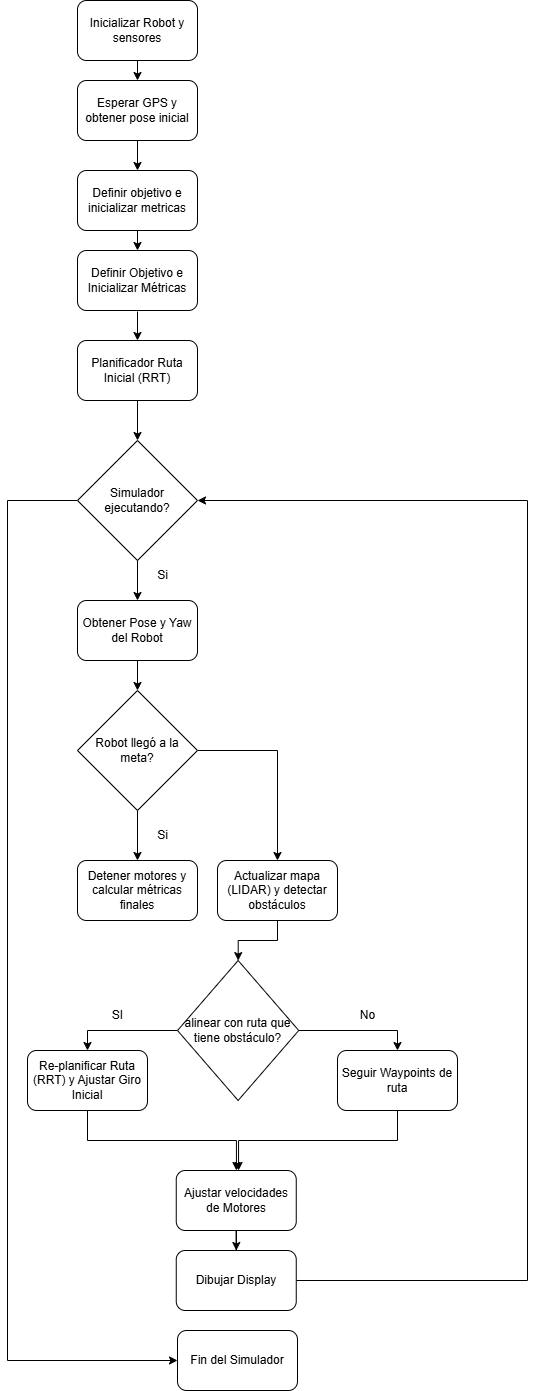

The diagram above was exported from draw.io. Its source (the exported page's mxGraphModel, read from the mxfile embedded in the PNG):
<mxGraphModel dx="1359" dy="1048" grid="1" gridSize="10" guides="1" tooltips="1" connect="1" arrows="1" fold="1" page="1" pageScale="1" pageWidth="850" pageHeight="1100" math="0" shadow="0">
  <root>
    <mxCell id="0" />
    <mxCell id="1" parent="0" />
    <mxCell id="tlhyC-jLsnFFfSce-ppM-3" value="Esperar GPS y obtener pose inicial" style="rounded=1;whiteSpace=wrap;html=1;" vertex="1" parent="1">
      <mxGeometry x="1085" y="90" width="120" height="60" as="geometry" />
    </mxCell>
    <mxCell id="UckvLNvBJcJuzwHOqyio-5" value="Inicializar Robot y sensores" style="rounded=1;whiteSpace=wrap;html=1;" vertex="1" parent="1">
      <mxGeometry x="1085" y="10" width="120" height="60" as="geometry" />
    </mxCell>
    <mxCell id="tlhyC-jLsnFFfSce-ppM-5" value="Definir Objetivo e Inicializar Métricas" style="rounded=1;whiteSpace=wrap;html=1;" vertex="1" parent="1">
      <mxGeometry x="1085" y="260" width="120" height="60" as="geometry" />
    </mxCell>
    <mxCell id="UckvLNvBJcJuzwHOqyio-6" value="Definir objetivo e inicializar metricas" style="rounded=1;whiteSpace=wrap;html=1;" vertex="1" parent="1">
      <mxGeometry x="1085" y="180" width="120" height="60" as="geometry" />
    </mxCell>
    <mxCell id="tlhyC-jLsnFFfSce-ppM-6" value="Planificador Ruta Inicial (RRT)" style="rounded=1;whiteSpace=wrap;html=1;" vertex="1" parent="1">
      <mxGeometry x="1085" y="350" width="120" height="60" as="geometry" />
    </mxCell>
    <mxCell id="UckvLNvBJcJuzwHOqyio-36" style="edgeStyle=orthogonalEdgeStyle;rounded=0;orthogonalLoop=1;jettySize=auto;html=1;exitX=0;exitY=0.5;exitDx=0;exitDy=0;entryX=0;entryY=0.5;entryDx=0;entryDy=0;" edge="1" parent="1" source="tlhyC-jLsnFFfSce-ppM-7" target="tlhyC-jLsnFFfSce-ppM-15">
      <mxGeometry relative="1" as="geometry">
        <mxPoint x="985" y="1476.9444274902344" as="targetPoint" />
        <Array as="points">
          <mxPoint x="1015" y="510" />
          <mxPoint x="1015" y="1370" />
        </Array>
      </mxGeometry>
    </mxCell>
    <mxCell id="tlhyC-jLsnFFfSce-ppM-7" value="Simulador ejecutando?" style="rhombus;whiteSpace=wrap;html=1;" vertex="1" parent="1">
      <mxGeometry x="1085" y="450" width="120" height="120" as="geometry" />
    </mxCell>
    <mxCell id="UckvLNvBJcJuzwHOqyio-10" value="" style="endArrow=classic;html=1;rounded=0;entryX=0.5;entryY=0;entryDx=0;entryDy=0;exitX=0.5;exitY=1;exitDx=0;exitDy=0;" edge="1" parent="1" source="UckvLNvBJcJuzwHOqyio-5" target="tlhyC-jLsnFFfSce-ppM-3">
      <mxGeometry width="50" height="50" relative="1" as="geometry">
        <mxPoint x="945" y="340" as="sourcePoint" />
        <mxPoint x="995" y="290" as="targetPoint" />
      </mxGeometry>
    </mxCell>
    <mxCell id="UckvLNvBJcJuzwHOqyio-11" value="" style="endArrow=classic;html=1;rounded=0;entryX=0.5;entryY=0;entryDx=0;entryDy=0;exitX=0.5;exitY=1;exitDx=0;exitDy=0;" edge="1" parent="1" source="tlhyC-jLsnFFfSce-ppM-3" target="UckvLNvBJcJuzwHOqyio-6">
      <mxGeometry width="50" height="50" relative="1" as="geometry">
        <mxPoint x="1135" y="180" as="sourcePoint" />
        <mxPoint x="1135" y="240" as="targetPoint" />
      </mxGeometry>
    </mxCell>
    <mxCell id="tlhyC-jLsnFFfSce-ppM-8" value="Obtener Pose y Yaw del Robot" style="rounded=1;whiteSpace=wrap;html=1;" vertex="1" parent="1">
      <mxGeometry x="1085" y="610" width="120" height="60" as="geometry" />
    </mxCell>
    <mxCell id="UckvLNvBJcJuzwHOqyio-12" value="" style="endArrow=classic;html=1;rounded=0;entryX=0.5;entryY=0;entryDx=0;entryDy=0;exitX=0.5;exitY=1;exitDx=0;exitDy=0;" edge="1" parent="1" source="UckvLNvBJcJuzwHOqyio-6" target="tlhyC-jLsnFFfSce-ppM-5">
      <mxGeometry width="50" height="50" relative="1" as="geometry">
        <mxPoint x="1155" y="250" as="sourcePoint" />
        <mxPoint x="1155" y="300" as="targetPoint" />
      </mxGeometry>
    </mxCell>
    <mxCell id="UckvLNvBJcJuzwHOqyio-13" value="" style="endArrow=classic;html=1;rounded=0;exitX=0.5;exitY=1;exitDx=0;exitDy=0;entryX=0.5;entryY=0;entryDx=0;entryDy=0;" edge="1" parent="1" target="tlhyC-jLsnFFfSce-ppM-6">
      <mxGeometry width="50" height="50" relative="1" as="geometry">
        <mxPoint x="1145" y="320.9999999999998" as="sourcePoint" />
        <mxPoint x="1151" y="390" as="targetPoint" />
      </mxGeometry>
    </mxCell>
    <mxCell id="UckvLNvBJcJuzwHOqyio-23" style="edgeStyle=orthogonalEdgeStyle;rounded=0;orthogonalLoop=1;jettySize=auto;html=1;entryX=0.5;entryY=0;entryDx=0;entryDy=0;" edge="1" parent="1" source="tlhyC-jLsnFFfSce-ppM-9" target="tlhyC-jLsnFFfSce-ppM-11">
      <mxGeometry relative="1" as="geometry">
        <mxPoint x="1375" y="870" as="targetPoint" />
      </mxGeometry>
    </mxCell>
    <mxCell id="tlhyC-jLsnFFfSce-ppM-9" value="Robot llegó a la meta?" style="rhombus;whiteSpace=wrap;html=1;" vertex="1" parent="1">
      <mxGeometry x="1085" y="700" width="120" height="120" as="geometry" />
    </mxCell>
    <mxCell id="tlhyC-jLsnFFfSce-ppM-10" value="Detener motores y calcular métricas finales" style="rounded=1;whiteSpace=wrap;html=1;" vertex="1" parent="1">
      <mxGeometry x="1085" y="870" width="120" height="60" as="geometry" />
    </mxCell>
    <mxCell id="UckvLNvBJcJuzwHOqyio-26" value="" style="edgeStyle=orthogonalEdgeStyle;rounded=0;orthogonalLoop=1;jettySize=auto;html=1;" edge="1" parent="1" source="tlhyC-jLsnFFfSce-ppM-11" target="tlhyC-jLsnFFfSce-ppM-14">
      <mxGeometry relative="1" as="geometry" />
    </mxCell>
    <mxCell id="tlhyC-jLsnFFfSce-ppM-11" value="Actualizar mapa (LIDAR) y detectar obstáculos" style="rounded=1;whiteSpace=wrap;html=1;" vertex="1" parent="1">
      <mxGeometry x="1225" y="870" width="120" height="60" as="geometry" />
    </mxCell>
    <mxCell id="UckvLNvBJcJuzwHOqyio-15" value="" style="endArrow=classic;html=1;rounded=0;exitX=0.5;exitY=1;exitDx=0;exitDy=0;entryX=0.5;entryY=0;entryDx=0;entryDy=0;" edge="1" parent="1" source="tlhyC-jLsnFFfSce-ppM-6" target="tlhyC-jLsnFFfSce-ppM-7">
      <mxGeometry width="50" height="50" relative="1" as="geometry">
        <mxPoint x="1165" y="450" as="sourcePoint" />
        <mxPoint x="1165" y="519.0000000000002" as="targetPoint" />
      </mxGeometry>
    </mxCell>
    <mxCell id="UckvLNvBJcJuzwHOqyio-16" value="" style="endArrow=classic;html=1;rounded=0;exitX=0.5;exitY=1;exitDx=0;exitDy=0;entryX=0.5;entryY=0;entryDx=0;entryDy=0;" edge="1" parent="1" source="tlhyC-jLsnFFfSce-ppM-7" target="tlhyC-jLsnFFfSce-ppM-8">
      <mxGeometry width="50" height="50" relative="1" as="geometry">
        <mxPoint x="1135" y="570" as="sourcePoint" />
        <mxPoint x="1135" y="610" as="targetPoint" />
      </mxGeometry>
    </mxCell>
    <mxCell id="UckvLNvBJcJuzwHOqyio-38" style="edgeStyle=orthogonalEdgeStyle;rounded=0;orthogonalLoop=1;jettySize=auto;html=1;" edge="1" parent="1" source="tlhyC-jLsnFFfSce-ppM-12" target="UckvLNvBJcJuzwHOqyio-29">
      <mxGeometry relative="1" as="geometry">
        <Array as="points">
          <mxPoint x="1095" y="1150" />
          <mxPoint x="1244" y="1150" />
        </Array>
      </mxGeometry>
    </mxCell>
    <mxCell id="tlhyC-jLsnFFfSce-ppM-12" value="Re-planificar Ruta (RRT) y Ajustar Giro Inicial" style="rounded=1;whiteSpace=wrap;html=1;" vertex="1" parent="1">
      <mxGeometry x="1035" y="1060" width="120" height="60" as="geometry" />
    </mxCell>
    <mxCell id="UckvLNvBJcJuzwHOqyio-17" value="Si" style="text;html=1;align=center;verticalAlign=middle;resizable=0;points=[];autosize=1;strokeColor=none;fillColor=none;" vertex="1" parent="1">
      <mxGeometry x="1155" y="570" width="30" height="30" as="geometry" />
    </mxCell>
    <mxCell id="UckvLNvBJcJuzwHOqyio-18" value="" style="endArrow=classic;html=1;rounded=0;entryX=0.5;entryY=0;entryDx=0;entryDy=0;exitX=0.5;exitY=1;exitDx=0;exitDy=0;" edge="1" parent="1" source="tlhyC-jLsnFFfSce-ppM-8" target="tlhyC-jLsnFFfSce-ppM-9">
      <mxGeometry width="50" height="50" relative="1" as="geometry">
        <mxPoint x="1125" y="730" as="sourcePoint" />
        <mxPoint x="1145" y="710" as="targetPoint" />
      </mxGeometry>
    </mxCell>
    <mxCell id="UckvLNvBJcJuzwHOqyio-20" value="" style="endArrow=classic;html=1;rounded=0;exitX=0.5;exitY=1;exitDx=0;exitDy=0;entryX=0.5;entryY=0;entryDx=0;entryDy=0;" edge="1" parent="1" source="tlhyC-jLsnFFfSce-ppM-9" target="tlhyC-jLsnFFfSce-ppM-10">
      <mxGeometry width="50" height="50" relative="1" as="geometry">
        <mxPoint x="1155" y="580" as="sourcePoint" />
        <mxPoint x="1145" y="880" as="targetPoint" />
      </mxGeometry>
    </mxCell>
    <mxCell id="UckvLNvBJcJuzwHOqyio-27" style="edgeStyle=orthogonalEdgeStyle;rounded=0;orthogonalLoop=1;jettySize=auto;html=1;exitX=0;exitY=0.5;exitDx=0;exitDy=0;entryX=0.5;entryY=0;entryDx=0;entryDy=0;" edge="1" parent="1" source="tlhyC-jLsnFFfSce-ppM-14" target="tlhyC-jLsnFFfSce-ppM-12">
      <mxGeometry relative="1" as="geometry" />
    </mxCell>
    <mxCell id="UckvLNvBJcJuzwHOqyio-34" style="edgeStyle=orthogonalEdgeStyle;rounded=0;orthogonalLoop=1;jettySize=auto;html=1;exitX=1;exitY=0.5;exitDx=0;exitDy=0;entryX=0.5;entryY=0;entryDx=0;entryDy=0;" edge="1" parent="1" source="tlhyC-jLsnFFfSce-ppM-14" target="UckvLNvBJcJuzwHOqyio-33">
      <mxGeometry relative="1" as="geometry" />
    </mxCell>
    <mxCell id="tlhyC-jLsnFFfSce-ppM-14" value="alinear con ruta que tiene obstáculo?" style="rhombus;whiteSpace=wrap;html=1;" vertex="1" parent="1">
      <mxGeometry x="1185" y="970" width="121.25" height="140" as="geometry" />
    </mxCell>
    <mxCell id="UckvLNvBJcJuzwHOqyio-21" value="Si" style="text;html=1;align=center;verticalAlign=middle;resizable=0;points=[];autosize=1;strokeColor=none;fillColor=none;" vertex="1" parent="1">
      <mxGeometry x="1155" y="830" width="30" height="30" as="geometry" />
    </mxCell>
    <mxCell id="UckvLNvBJcJuzwHOqyio-28" value="SI" style="text;html=1;align=center;verticalAlign=middle;resizable=0;points=[];autosize=1;strokeColor=none;fillColor=none;" vertex="1" parent="1">
      <mxGeometry x="1110" y="1010" width="30" height="30" as="geometry" />
    </mxCell>
    <mxCell id="UckvLNvBJcJuzwHOqyio-32" value="" style="edgeStyle=orthogonalEdgeStyle;rounded=0;orthogonalLoop=1;jettySize=auto;html=1;" edge="1" parent="1" source="UckvLNvBJcJuzwHOqyio-29" target="UckvLNvBJcJuzwHOqyio-30">
      <mxGeometry relative="1" as="geometry" />
    </mxCell>
    <mxCell id="UckvLNvBJcJuzwHOqyio-29" value="Ajustar velocidades de Motores" style="rounded=1;whiteSpace=wrap;html=1;" vertex="1" parent="1">
      <mxGeometry x="1183.75" y="1180" width="120" height="60" as="geometry" />
    </mxCell>
    <mxCell id="tlhyC-jLsnFFfSce-ppM-15" value="Fin del Simulador" style="rounded=1;whiteSpace=wrap;html=1;" vertex="1" parent="1">
      <mxGeometry x="1185" y="1340" width="120" height="60" as="geometry" />
    </mxCell>
    <mxCell id="UckvLNvBJcJuzwHOqyio-31" style="edgeStyle=orthogonalEdgeStyle;rounded=0;orthogonalLoop=1;jettySize=auto;html=1;exitX=1;exitY=0.5;exitDx=0;exitDy=0;entryX=1;entryY=0.5;entryDx=0;entryDy=0;" edge="1" parent="1" source="UckvLNvBJcJuzwHOqyio-30" target="tlhyC-jLsnFFfSce-ppM-7">
      <mxGeometry relative="1" as="geometry">
        <Array as="points">
          <mxPoint x="1535" y="1290" />
          <mxPoint x="1535" y="510" />
        </Array>
      </mxGeometry>
    </mxCell>
    <mxCell id="UckvLNvBJcJuzwHOqyio-30" value="Dibujar Display" style="rounded=1;whiteSpace=wrap;html=1;" vertex="1" parent="1">
      <mxGeometry x="1183.75" y="1260" width="120" height="60" as="geometry" />
    </mxCell>
    <mxCell id="UckvLNvBJcJuzwHOqyio-39" style="edgeStyle=orthogonalEdgeStyle;rounded=0;orthogonalLoop=1;jettySize=auto;html=1;" edge="1" parent="1" source="UckvLNvBJcJuzwHOqyio-33">
      <mxGeometry relative="1" as="geometry">
        <mxPoint x="1245" y="1180" as="targetPoint" />
        <Array as="points">
          <mxPoint x="1405" y="1150" />
          <mxPoint x="1246" y="1150" />
          <mxPoint x="1246" y="1180" />
        </Array>
      </mxGeometry>
    </mxCell>
    <mxCell id="UckvLNvBJcJuzwHOqyio-33" value="Seguir Waypoints de ruta" style="rounded=1;whiteSpace=wrap;html=1;" vertex="1" parent="1">
      <mxGeometry x="1345" y="1060" width="120" height="60" as="geometry" />
    </mxCell>
    <mxCell id="UckvLNvBJcJuzwHOqyio-35" value="No" style="text;html=1;align=center;verticalAlign=middle;resizable=0;points=[];autosize=1;strokeColor=none;fillColor=none;" vertex="1" parent="1">
      <mxGeometry x="1355" y="1010" width="40" height="30" as="geometry" />
    </mxCell>
  </root>
</mxGraphModel>